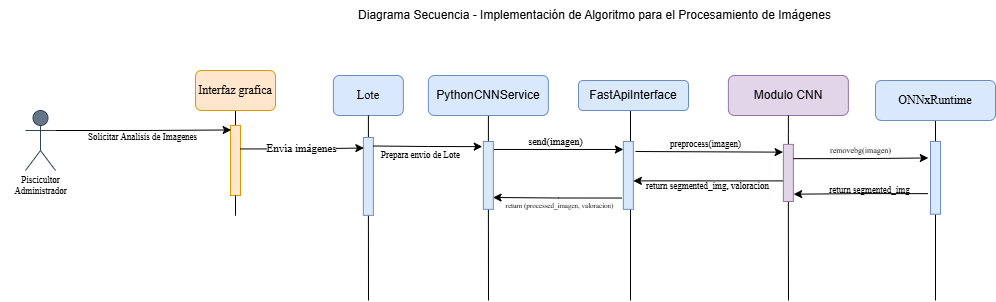

The diagram above was exported from draw.io. Its source (the exported page's mxGraphModel, read from the mxfile embedded in the PNG):
<mxGraphModel dx="2626" dy="783" grid="1" gridSize="10" guides="1" tooltips="1" connect="1" arrows="1" fold="1" page="1" pageScale="1" pageWidth="1200" pageHeight="1920" math="0" shadow="0">
  <root>
    <mxCell id="0" />
    <mxCell id="1" parent="0" />
    <mxCell id="VjrbzXfK86GbumKpo9Bz-2" value="Diagrama Secuencia - Implementación de Algoritmo para el Procesamiento de Imágenes" style="text;html=1;align=center;verticalAlign=middle;resizable=0;points=[];autosize=1;strokeColor=none;fillColor=none;" parent="1" vertex="1">
      <mxGeometry x="-286.07000000000005" y="300" width="500" height="30" as="geometry" />
    </mxCell>
    <mxCell id="4WFSOQgYyUx83KneiOSv-1" value="&lt;font face=&quot;Times New Roman&quot;&gt;Piscicultor&lt;/font&gt;" style="shape=umlActor;verticalLabelPosition=bottom;verticalAlign=top;html=1;outlineConnect=0;fillColor=#647687;strokeColor=#314354;fontColor=#ffffff;" parent="1" vertex="1">
      <mxGeometry x="-605" y="410" width="30" height="60" as="geometry" />
    </mxCell>
    <mxCell id="4WFSOQgYyUx83KneiOSv-2" style="edgeStyle=orthogonalEdgeStyle;rounded=0;orthogonalLoop=1;jettySize=auto;html=1;exitX=0.5;exitY=1;exitDx=0;exitDy=0;endArrow=none;startFill=0;" parent="1" source="4WFSOQgYyUx83KneiOSv-3" edge="1">
      <mxGeometry relative="1" as="geometry">
        <mxPoint y="600" as="targetPoint" />
        <Array as="points">
          <mxPoint y="410" />
        </Array>
      </mxGeometry>
    </mxCell>
    <mxCell id="4WFSOQgYyUx83KneiOSv-3" value="FastApiInterface" style="rounded=1;whiteSpace=wrap;html=1;fillColor=#dae8fc;strokeColor=#6c8ebf;" parent="1" vertex="1">
      <mxGeometry x="-51.99999999999999" y="380" width="110" height="30" as="geometry" />
    </mxCell>
    <mxCell id="4WFSOQgYyUx83KneiOSv-4" style="edgeStyle=orthogonalEdgeStyle;rounded=0;orthogonalLoop=1;jettySize=auto;html=1;endArrow=none;startFill=0;" parent="1" source="4WFSOQgYyUx83KneiOSv-5" edge="1">
      <mxGeometry relative="1" as="geometry">
        <mxPoint x="-142" y="600" as="targetPoint" />
      </mxGeometry>
    </mxCell>
    <mxCell id="4WFSOQgYyUx83KneiOSv-5" value="PythonCNNService" style="rounded=1;whiteSpace=wrap;html=1;fillColor=#dae8fc;strokeColor=#6c8ebf;" parent="1" vertex="1">
      <mxGeometry x="-202.13" y="375" width="120" height="40" as="geometry" />
    </mxCell>
    <mxCell id="79W7mN19Ch0hDpeX16Us-12" style="edgeStyle=orthogonalEdgeStyle;rounded=0;orthogonalLoop=1;jettySize=auto;html=1;exitX=0.5;exitY=1;exitDx=0;exitDy=0;endArrow=none;startFill=0;" parent="1" source="4WFSOQgYyUx83KneiOSv-6" edge="1">
      <mxGeometry relative="1" as="geometry">
        <mxPoint x="305" y="600" as="targetPoint" />
      </mxGeometry>
    </mxCell>
    <mxCell id="4WFSOQgYyUx83KneiOSv-6" value="ONNxRuntime" style="rounded=1;whiteSpace=wrap;html=1;fillColor=#dae8fc;strokeColor=#6c8ebf;fontFamily=Times New Roman;" parent="1" vertex="1">
      <mxGeometry x="245" y="380" width="120" height="40" as="geometry" />
    </mxCell>
    <mxCell id="4WFSOQgYyUx83KneiOSv-10" value="Lote" style="rounded=1;whiteSpace=wrap;html=1;fillColor=#dae8fc;strokeColor=#6c8ebf;fontFamily=Times New Roman;" parent="1" vertex="1">
      <mxGeometry x="-297.13" y="375" width="70" height="40" as="geometry" />
    </mxCell>
    <mxCell id="4WFSOQgYyUx83KneiOSv-11" value="" style="edgeStyle=orthogonalEdgeStyle;rounded=0;orthogonalLoop=1;jettySize=auto;html=1;endArrow=none;startFill=0;" parent="1" source="4WFSOQgYyUx83KneiOSv-28" target="4WFSOQgYyUx83KneiOSv-12" edge="1">
      <mxGeometry relative="1" as="geometry">
        <mxPoint x="-395" y="580" as="targetPoint" />
        <mxPoint x="-395" y="410" as="sourcePoint" />
      </mxGeometry>
    </mxCell>
    <mxCell id="4WFSOQgYyUx83KneiOSv-12" value="" style="rounded=0;whiteSpace=wrap;html=1;rotation=-90;fillColor=#ffe6cc;strokeColor=#d79b00;" parent="1" vertex="1">
      <mxGeometry x="-430" y="455" width="70" height="10" as="geometry" />
    </mxCell>
    <mxCell id="4WFSOQgYyUx83KneiOSv-14" style="edgeStyle=orthogonalEdgeStyle;rounded=0;orthogonalLoop=1;jettySize=auto;html=1;exitX=0.75;exitY=1;exitDx=0;exitDy=0;entryX=0.75;entryY=0;entryDx=0;entryDy=0;" parent="1" edge="1">
      <mxGeometry relative="1" as="geometry">
        <mxPoint x="-137.13499999999976" y="448.9625000000002" as="sourcePoint" />
        <mxPoint x="-7.134999999999991" y="448.9625000000002" as="targetPoint" />
      </mxGeometry>
    </mxCell>
    <mxCell id="4WFSOQgYyUx83KneiOSv-15" value="&lt;span&gt;send(imagen)&lt;/span&gt;" style="edgeLabel;html=1;align=center;verticalAlign=middle;resizable=0;points=[];labelBackgroundColor=none;fontFamily=Times New Roman;fontSize=10;" parent="4WFSOQgYyUx83KneiOSv-14" connectable="0" vertex="1">
      <mxGeometry x="0.0262" relative="1" as="geometry">
        <mxPoint x="-5" y="-8" as="offset" />
      </mxGeometry>
    </mxCell>
    <mxCell id="4WFSOQgYyUx83KneiOSv-16" value="" style="rounded=0;whiteSpace=wrap;html=1;rotation=-90;fillColor=#dae8fc;strokeColor=#6c8ebf;" parent="1" vertex="1">
      <mxGeometry x="-36.07000000000005" y="469.93000000000006" width="67.87" height="10" as="geometry" />
    </mxCell>
    <mxCell id="4WFSOQgYyUx83KneiOSv-19" style="edgeStyle=orthogonalEdgeStyle;rounded=0;orthogonalLoop=1;jettySize=auto;html=1;endArrow=none;startFill=0;" parent="1" source="4WFSOQgYyUx83KneiOSv-48" edge="1">
      <mxGeometry relative="1" as="geometry">
        <mxPoint x="158" y="600" as="targetPoint" />
      </mxGeometry>
    </mxCell>
    <mxCell id="4WFSOQgYyUx83KneiOSv-20" value="Modulo CNN" style="rounded=1;whiteSpace=wrap;html=1;fillColor=#e1d5e7;strokeColor=#9673a6;" parent="1" vertex="1">
      <mxGeometry x="97.87" y="375" width="120" height="40" as="geometry" />
    </mxCell>
    <mxCell id="4WFSOQgYyUx83KneiOSv-21" style="edgeStyle=orthogonalEdgeStyle;rounded=0;orthogonalLoop=1;jettySize=auto;html=1;exitX=0.275;exitY=0.105;exitDx=0;exitDy=0;entryX=0.42;entryY=1.001;entryDx=0;entryDy=0;entryPerimeter=0;exitPerimeter=0;" parent="1" source="4WFSOQgYyUx83KneiOSv-48" target="4WFSOQgYyUx83KneiOSv-16" edge="1">
      <mxGeometry relative="1" as="geometry">
        <mxPoint x="5" y="480" as="targetPoint" />
        <Array as="points">
          <mxPoint x="158" y="482" />
          <mxPoint x="158" y="480" />
        </Array>
        <mxPoint x="164.8699999999999" y="484.49" as="sourcePoint" />
      </mxGeometry>
    </mxCell>
    <mxCell id="4WFSOQgYyUx83KneiOSv-22" value="&lt;font face=&quot;Times New Roman&quot;&gt;return segmented_img, valoracion&lt;/font&gt;" style="edgeLabel;html=1;align=center;verticalAlign=middle;resizable=0;points=[];fontSize=9;labelBackgroundColor=none;" parent="4WFSOQgYyUx83KneiOSv-21" connectable="0" vertex="1">
      <mxGeometry x="0.1732" y="1" relative="1" as="geometry">
        <mxPoint x="6" y="4" as="offset" />
      </mxGeometry>
    </mxCell>
    <mxCell id="4WFSOQgYyUx83KneiOSv-23" style="rounded=0;orthogonalLoop=1;jettySize=auto;html=1;entryX=0.805;entryY=-0.026;entryDx=0;entryDy=0;entryPerimeter=0;" parent="1" edge="1">
      <mxGeometry relative="1" as="geometry">
        <mxPoint x="5" y="451" as="sourcePoint" />
        <mxPoint x="152.60999999999967" y="451.65" as="targetPoint" />
      </mxGeometry>
    </mxCell>
    <mxCell id="4WFSOQgYyUx83KneiOSv-24" value="&lt;font face=&quot;Times New Roman&quot;&gt;preprocess(imagen)&lt;/font&gt;" style="edgeLabel;html=1;align=center;verticalAlign=middle;resizable=0;points=[];fontSize=9;" parent="4WFSOQgYyUx83KneiOSv-23" connectable="0" vertex="1">
      <mxGeometry x="-0.0534" relative="1" as="geometry">
        <mxPoint y="-8" as="offset" />
      </mxGeometry>
    </mxCell>
    <mxCell id="4WFSOQgYyUx83KneiOSv-25" style="edgeStyle=orthogonalEdgeStyle;rounded=0;orthogonalLoop=1;jettySize=auto;html=1;entryX=0.175;entryY=0.971;entryDx=0;entryDy=0;entryPerimeter=0;exitX=0.167;exitY=-0.168;exitDx=0;exitDy=0;exitPerimeter=0;" parent="1" source="4WFSOQgYyUx83KneiOSv-16" target="4WFSOQgYyUx83KneiOSv-46" edge="1">
      <mxGeometry relative="1" as="geometry">
        <mxPoint x="-15" y="490" as="sourcePoint" />
      </mxGeometry>
    </mxCell>
    <mxCell id="4WFSOQgYyUx83KneiOSv-26" value="&lt;font face=&quot;Times New Roman&quot;&gt;return (processed_imagen, valoracion)&lt;/font&gt;" style="edgeLabel;html=1;align=center;verticalAlign=middle;resizable=0;points=[];fontSize=7;fontFamily=Times New Roman;" parent="4WFSOQgYyUx83KneiOSv-25" connectable="0" vertex="1">
      <mxGeometry x="-0.0088" y="1" relative="1" as="geometry">
        <mxPoint x="1" y="8" as="offset" />
      </mxGeometry>
    </mxCell>
    <mxCell id="4WFSOQgYyUx83KneiOSv-28" value="Interfaz grafica" style="rounded=1;whiteSpace=wrap;html=1;fillColor=#ffe6cc;strokeColor=#d79b00;fontFamily=Times New Roman;" parent="1" vertex="1">
      <mxGeometry x="-435" y="370" width="80" height="40" as="geometry" />
    </mxCell>
    <mxCell id="4WFSOQgYyUx83KneiOSv-30" style="edgeStyle=orthogonalEdgeStyle;rounded=0;orthogonalLoop=1;jettySize=auto;html=1;exitX=1;exitY=0.3333333333333333;exitDx=0;exitDy=0;exitPerimeter=0;entryX=0.936;entryY=0.067;entryDx=0;entryDy=0;entryPerimeter=0;" parent="1" source="4WFSOQgYyUx83KneiOSv-1" target="4WFSOQgYyUx83KneiOSv-12" edge="1">
      <mxGeometry relative="1" as="geometry" />
    </mxCell>
    <mxCell id="4WFSOQgYyUx83KneiOSv-31" value="Solicitar Analisis de Imagenes" style="edgeLabel;html=1;align=center;verticalAlign=middle;resizable=0;points=[];labelBackgroundColor=none;fontSize=9;fontFamily=Times New Roman;" parent="4WFSOQgYyUx83KneiOSv-30" connectable="0" vertex="1">
      <mxGeometry x="-0.0486" y="1" relative="1" as="geometry">
        <mxPoint x="2" y="7" as="offset" />
      </mxGeometry>
    </mxCell>
    <mxCell id="4WFSOQgYyUx83KneiOSv-35" value="" style="edgeStyle=orthogonalEdgeStyle;rounded=0;orthogonalLoop=1;jettySize=auto;html=1;endArrow=none;startFill=0;" parent="1" source="4WFSOQgYyUx83KneiOSv-10" edge="1">
      <mxGeometry relative="1" as="geometry">
        <mxPoint x="-262" y="600" as="targetPoint" />
        <mxPoint x="-262" y="415" as="sourcePoint" />
      </mxGeometry>
    </mxCell>
    <mxCell id="4WFSOQgYyUx83KneiOSv-41" value="" style="rounded=0;whiteSpace=wrap;html=1;rotation=-90;fillColor=#dae8fc;strokeColor=#6c8ebf;" parent="1" vertex="1">
      <mxGeometry x="-301.07" y="470.93000000000006" width="77.87" height="10" as="geometry" />
    </mxCell>
    <mxCell id="4WFSOQgYyUx83KneiOSv-44" style="edgeStyle=orthogonalEdgeStyle;rounded=0;orthogonalLoop=1;jettySize=auto;html=1;exitX=0.75;exitY=1;exitDx=0;exitDy=0;entryX=0.641;entryY=-0.111;entryDx=0;entryDy=0;entryPerimeter=0;" parent="1" edge="1">
      <mxGeometry relative="1" as="geometry">
        <mxPoint x="-257.1300000000001" y="445.5" as="sourcePoint" />
        <mxPoint x="-148.23999999999978" y="446.1300000000001" as="targetPoint" />
      </mxGeometry>
    </mxCell>
    <mxCell id="4WFSOQgYyUx83KneiOSv-45" value="&lt;span&gt;Prepara envio de Lote&lt;/span&gt;" style="edgeLabel;html=1;align=center;verticalAlign=middle;resizable=0;points=[];labelBackgroundColor=none;fontFamily=Times New Roman;fontSize=9;" parent="4WFSOQgYyUx83KneiOSv-44" connectable="0" vertex="1">
      <mxGeometry x="-0.1384" relative="1" as="geometry">
        <mxPoint y="9" as="offset" />
      </mxGeometry>
    </mxCell>
    <mxCell id="4WFSOQgYyUx83KneiOSv-46" value="" style="rounded=0;whiteSpace=wrap;html=1;rotation=-90;fillColor=#dae8fc;strokeColor=#6c8ebf;" parent="1" vertex="1">
      <mxGeometry x="-176.07" y="469.93000000000006" width="67.87" height="10" as="geometry" />
    </mxCell>
    <mxCell id="4WFSOQgYyUx83KneiOSv-47" value="" style="edgeStyle=orthogonalEdgeStyle;rounded=0;orthogonalLoop=1;jettySize=auto;html=1;endArrow=none;startFill=0;" parent="1" source="4WFSOQgYyUx83KneiOSv-20" target="4WFSOQgYyUx83KneiOSv-48" edge="1">
      <mxGeometry relative="1" as="geometry">
        <mxPoint x="158" y="660.4" as="targetPoint" />
        <mxPoint x="158" y="415" as="sourcePoint" />
      </mxGeometry>
    </mxCell>
    <mxCell id="4WFSOQgYyUx83KneiOSv-48" value="" style="rounded=0;whiteSpace=wrap;html=1;rotation=-90;fillColor=#e1d5e7;strokeColor=#9673a6;" parent="1" vertex="1">
      <mxGeometry x="129.3" y="467.43" width="57.13" height="10" as="geometry" />
    </mxCell>
    <mxCell id="4WFSOQgYyUx83KneiOSv-56" value="" style="edgeStyle=orthogonalEdgeStyle;rounded=0;orthogonalLoop=1;jettySize=auto;html=1;endArrow=none;startFill=0;" parent="1" source="4WFSOQgYyUx83KneiOSv-12" edge="1">
      <mxGeometry relative="1" as="geometry">
        <mxPoint x="-395" y="510" as="targetPoint" />
        <mxPoint x="-395" y="495" as="sourcePoint" />
      </mxGeometry>
    </mxCell>
    <mxCell id="4WFSOQgYyUx83KneiOSv-60" value="Piscicultor&lt;br&gt;Administrador" style="text;html=1;align=center;verticalAlign=middle;resizable=0;points=[];autosize=1;strokeColor=none;fillColor=none;fontSize=9;fontFamily=Times New Roman;" parent="1" vertex="1">
      <mxGeometry x="-630" y="465" width="80" height="40" as="geometry" />
    </mxCell>
    <mxCell id="4WFSOQgYyUx83KneiOSv-62" value="" style="rounded=0;whiteSpace=wrap;html=1;rotation=-90;fillColor=#dae8fc;strokeColor=#6c8ebf;" parent="1" vertex="1">
      <mxGeometry x="268.59" y="472.34" width="72.82" height="10" as="geometry" />
    </mxCell>
    <mxCell id="79W7mN19Ch0hDpeX16Us-15" style="edgeStyle=orthogonalEdgeStyle;rounded=0;orthogonalLoop=1;jettySize=auto;html=1;exitX=0.75;exitY=1;exitDx=0;exitDy=0;entryX=0.773;entryY=-0.22;entryDx=0;entryDy=0;entryPerimeter=0;" parent="1" source="4WFSOQgYyUx83KneiOSv-48" target="4WFSOQgYyUx83KneiOSv-62" edge="1">
      <mxGeometry relative="1" as="geometry" />
    </mxCell>
    <mxCell id="79W7mN19Ch0hDpeX16Us-16" value="removebg(imagen)" style="edgeLabel;html=1;align=center;verticalAlign=middle;resizable=0;points=[];fontSize=8;fontFamily=Times New Roman;" parent="79W7mN19Ch0hDpeX16Us-15" connectable="0" vertex="1">
      <mxGeometry x="0.0241" relative="1" as="geometry">
        <mxPoint x="-2" y="-8" as="offset" />
      </mxGeometry>
    </mxCell>
    <mxCell id="IRwNcHaxfh2MWkGqaCS6-5" style="edgeStyle=orthogonalEdgeStyle;rounded=0;orthogonalLoop=1;jettySize=auto;html=1;entryX=0.128;entryY=1.03;entryDx=0;entryDy=0;entryPerimeter=0;exitX=0.283;exitY=-0.267;exitDx=0;exitDy=0;exitPerimeter=0;" parent="1" source="4WFSOQgYyUx83KneiOSv-62" target="4WFSOQgYyUx83KneiOSv-48" edge="1">
      <mxGeometry relative="1" as="geometry" />
    </mxCell>
    <mxCell id="IRwNcHaxfh2MWkGqaCS6-7" style="edgeStyle=orthogonalEdgeStyle;rounded=0;orthogonalLoop=1;jettySize=auto;html=1;entryX=0.865;entryY=0.052;entryDx=0;entryDy=0;entryPerimeter=0;exitX=0.665;exitY=0.957;exitDx=0;exitDy=0;exitPerimeter=0;" parent="1" source="4WFSOQgYyUx83KneiOSv-12" target="4WFSOQgYyUx83KneiOSv-41" edge="1">
      <mxGeometry relative="1" as="geometry">
        <Array as="points">
          <mxPoint x="-329" y="449" />
          <mxPoint x="-329" y="448" />
        </Array>
      </mxGeometry>
    </mxCell>
    <mxCell id="IRwNcHaxfh2MWkGqaCS6-8" value="Envía imágenes" style="edgeLabel;html=1;align=center;verticalAlign=middle;resizable=0;points=[];fontFamily=Times New Roman;" parent="IRwNcHaxfh2MWkGqaCS6-7" vertex="1" connectable="0">
      <mxGeometry x="0.0004" y="2" relative="1" as="geometry">
        <mxPoint x="-1" y="1" as="offset" />
      </mxGeometry>
    </mxCell>
    <mxCell id="IRwNcHaxfh2MWkGqaCS6-10" value="&lt;font face=&quot;Times New Roman&quot;&gt;return segmented_img&lt;/font&gt;" style="edgeLabel;html=1;align=center;verticalAlign=middle;resizable=0;points=[];fontSize=9;labelBackgroundColor=none;" parent="1" connectable="0" vertex="1">
      <mxGeometry x="240" y="530" as="geometry">
        <mxPoint x="-2" y="-41" as="offset" />
      </mxGeometry>
    </mxCell>
  </root>
</mxGraphModel>